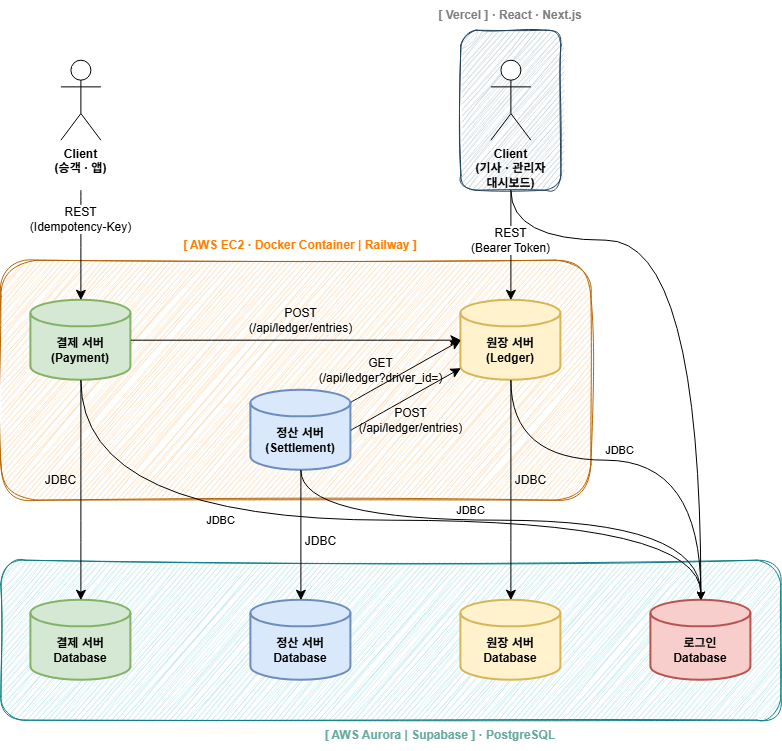

The diagram above was exported from draw.io. Its source (the exported page's mxGraphModel, read from the mxfile embedded in the PNG):
<mxGraphModel dx="1461" dy="1460" grid="1" gridSize="10" guides="1" tooltips="1" connect="1" arrows="1" fold="1" page="0" pageScale="1" pageWidth="827" pageHeight="1169" math="0" shadow="0">
  <root>
    <mxCell id="0" />
    <mxCell id="1" parent="0" />
    <mxCell id="2" connectable="0" parent="1" style="group" value="" vertex="1">
      <mxGeometry height="750" width="780" x="2780" y="-40" as="geometry" />
    </mxCell>
    <mxCell id="3" parent="2" style="rounded=1;whiteSpace=wrap;html=1;fillColor=#fad7ac;strokeColor=#b46504;glass=0;sketch=1;curveFitting=1;jiggle=2;movable=1;resizable=1;rotatable=1;deletable=1;editable=1;locked=0;connectable=1;" value="" vertex="1">
      <mxGeometry height="240" width="590" y="260" as="geometry" />
    </mxCell>
    <mxCell id="4" parent="2" style="rounded=1;whiteSpace=wrap;html=1;fillColor=#b0e3e6;strokeColor=#0e8088;glass=0;sketch=1;curveFitting=1;jiggle=2;movable=1;resizable=1;rotatable=1;deletable=1;editable=1;locked=0;connectable=1;" value="" vertex="1">
      <mxGeometry height="160" width="780" y="560" as="geometry" />
    </mxCell>
    <mxCell id="5" parent="2" style="shape=umlActor;verticalLabelPosition=bottom;verticalAlign=top;html=1;outlineConnect=0;fontStyle=1" value="Client&lt;div&gt;(승객 · 앱)&lt;/div&gt;" vertex="1">
      <mxGeometry height="80" width="40" x="60" y="60" as="geometry" />
    </mxCell>
    <mxCell id="6" connectable="0" parent="2" style="group" value="" vertex="1">
      <mxGeometry height="80" width="100" x="30" y="300" as="geometry" />
    </mxCell>
    <mxCell id="7" parent="6" style="strokeWidth=2;html=1;shape=mxgraph.flowchart.database;whiteSpace=wrap;fillColor=#d5e8d4;strokeColor=#82b366;verticalAlign=middle;" value="" vertex="1">
      <mxGeometry height="80" width="100" as="geometry" />
    </mxCell>
    <mxCell id="8" parent="6" style="text;html=1;whiteSpace=wrap;strokeColor=none;fillColor=none;align=center;verticalAlign=middle;rounded=0;labelBackgroundColor=none;fontStyle=1" value="&lt;span style=&quot;color: rgb(0, 0, 0); font-family: Helvetica; font-size: 12px; font-style: normal; font-variant-ligatures: normal; font-variant-caps: normal; letter-spacing: normal; orphans: 2; text-align: center; text-indent: 0px; text-transform: none; widows: 2; word-spacing: 0px; -webkit-text-stroke-width: 0px; white-space: normal; text-decoration-thickness: initial; text-decoration-style: initial; text-decoration-color: initial; float: none; display: inline !important;&quot;&gt;결제 서버&lt;/span&gt;&lt;div&gt;&lt;span style=&quot;color: rgb(0, 0, 0); font-family: Helvetica; font-size: 12px; font-style: normal; font-variant-ligatures: normal; font-variant-caps: normal; letter-spacing: normal; orphans: 2; text-align: center; text-indent: 0px; text-transform: none; widows: 2; word-spacing: 0px; -webkit-text-stroke-width: 0px; white-space: normal; text-decoration-thickness: initial; text-decoration-style: initial; text-decoration-color: initial; float: none; display: inline !important;&quot;&gt;(Payment)&lt;/span&gt;&lt;/div&gt;" vertex="1">
      <mxGeometry height="30" width="60" x="20" y="35" as="geometry" />
    </mxCell>
    <mxCell id="9" connectable="0" parent="2" style="group" value="" vertex="1">
      <mxGeometry height="80" width="100" x="250" y="390" as="geometry" />
    </mxCell>
    <mxCell id="10" parent="9" style="strokeWidth=2;html=1;shape=mxgraph.flowchart.database;whiteSpace=wrap;fillColor=#dae8fc;strokeColor=#6c8ebf;verticalAlign=middle;" value="" vertex="1">
      <mxGeometry height="80" width="100" as="geometry" />
    </mxCell>
    <mxCell id="11" parent="9" style="text;html=1;whiteSpace=wrap;strokeColor=none;fillColor=none;align=center;verticalAlign=middle;rounded=0;labelBackgroundColor=none;" value="&lt;span style=&quot;color: rgb(0, 0, 0); font-family: Helvetica; font-size: 12px; font-style: normal; font-variant-ligatures: normal; font-variant-caps: normal; letter-spacing: normal; orphans: 2; text-align: center; text-indent: 0px; text-transform: none; widows: 2; word-spacing: 0px; -webkit-text-stroke-width: 0px; white-space: normal; text-decoration-thickness: initial; text-decoration-style: initial; text-decoration-color: initial; float: none; display: inline !important;&quot;&gt;&lt;b&gt;정산 서버&lt;/b&gt;&lt;/span&gt;&lt;div&gt;&lt;span style=&quot;color: rgb(0, 0, 0); font-family: Helvetica; font-size: 12px; font-style: normal; font-variant-ligatures: normal; font-variant-caps: normal; letter-spacing: normal; orphans: 2; text-align: center; text-indent: 0px; text-transform: none; widows: 2; word-spacing: 0px; -webkit-text-stroke-width: 0px; white-space: normal; text-decoration-thickness: initial; text-decoration-style: initial; text-decoration-color: initial; float: none; display: inline !important;&quot;&gt;&lt;b&gt;(Settlement)&lt;/b&gt;&lt;/span&gt;&lt;/div&gt;" vertex="1">
      <mxGeometry height="30" width="60" x="20" y="35" as="geometry" />
    </mxCell>
    <mxCell id="12" connectable="0" parent="2" style="group" value="" vertex="1">
      <mxGeometry height="80" width="100" x="460" y="300" as="geometry" />
    </mxCell>
    <mxCell id="13" parent="12" style="strokeWidth=2;html=1;shape=mxgraph.flowchart.database;whiteSpace=wrap;fillColor=#fff2cc;strokeColor=#d6b656;verticalAlign=middle;" value="" vertex="1">
      <mxGeometry height="80" width="100" as="geometry" />
    </mxCell>
    <mxCell id="14" parent="12" style="text;html=1;whiteSpace=wrap;strokeColor=none;fillColor=none;align=center;verticalAlign=middle;rounded=0;labelBackgroundColor=none;" value="&lt;span style=&quot;color: rgb(0, 0, 0); font-family: Helvetica; font-size: 12px; font-style: normal; font-variant-ligatures: normal; font-variant-caps: normal; letter-spacing: normal; orphans: 2; text-align: center; text-indent: 0px; text-transform: none; widows: 2; word-spacing: 0px; -webkit-text-stroke-width: 0px; white-space: normal; text-decoration-thickness: initial; text-decoration-style: initial; text-decoration-color: initial; float: none; display: inline !important;&quot;&gt;&lt;b&gt;원장 서버&lt;/b&gt;&lt;/span&gt;&lt;div&gt;&lt;span style=&quot;color: rgb(0, 0, 0); font-family: Helvetica; font-size: 12px; font-style: normal; font-variant-ligatures: normal; font-variant-caps: normal; letter-spacing: normal; orphans: 2; text-align: center; text-indent: 0px; text-transform: none; widows: 2; word-spacing: 0px; -webkit-text-stroke-width: 0px; white-space: normal; text-decoration-thickness: initial; text-decoration-style: initial; text-decoration-color: initial; float: none; display: inline !important;&quot;&gt;&lt;b&gt;(Ledger)&lt;/b&gt;&lt;/span&gt;&lt;/div&gt;" vertex="1">
      <mxGeometry height="30" width="60" x="20" y="35" as="geometry" />
    </mxCell>
    <mxCell id="15" edge="1" parent="2" style="endArrow=classic;html=1;rounded=0;fontSize=12;startSize=8;endSize=8;curved=1;entryX=0.5;entryY=0;entryDx=0;entryDy=0;entryPerimeter=0;labelBackgroundColor=default;" target="7" value="REST&lt;div&gt;(Idempotency-Key)&lt;/div&gt;">
      <mxGeometry height="50" relative="1" width="50" x="-0.4545" as="geometry">
        <mxPoint y="-1" as="offset" />
        <mxPoint x="80" y="190" as="sourcePoint" />
        <mxPoint x="190" y="350" as="targetPoint" />
      </mxGeometry>
    </mxCell>
    <mxCell id="16" edge="1" parent="2" source="35" style="endArrow=classic;html=1;rounded=0;fontSize=12;startSize=8;endSize=8;curved=1;entryX=0.5;entryY=0;entryDx=0;entryDy=0;entryPerimeter=0;labelBackgroundColor=default;exitX=0.5;exitY=1;exitDx=0;exitDy=0;" target="13" value="REST&lt;div&gt;(Bearer Token)&lt;/div&gt;">
      <mxGeometry height="50" relative="1" width="50" x="-0.0909" as="geometry">
        <mxPoint as="offset" />
        <Array as="points">
          <mxPoint x="510" y="250" />
        </Array>
        <mxPoint x="600" y="180" as="sourcePoint" />
        <mxPoint x="600" y="280" as="targetPoint" />
      </mxGeometry>
    </mxCell>
    <mxCell id="17" edge="1" parent="2" source="7" style="edgeStyle=none;curved=1;rounded=0;orthogonalLoop=1;jettySize=auto;html=1;exitX=1;exitY=0.5;exitDx=0;exitDy=0;exitPerimeter=0;fontSize=12;startSize=8;endSize=8;labelBackgroundColor=none;entryX=0;entryY=0.5;entryDx=0;entryDy=0;entryPerimeter=0;" target="13" value="POST&lt;div&gt;(/api/ledger/entries)&lt;/div&gt;">
      <mxGeometry relative="1" x="0.0303" y="20" as="geometry">
        <mxPoint as="offset" />
        <mxPoint x="740" y="410" as="sourcePoint" />
        <mxPoint x="870" y="420" as="targetPoint" />
      </mxGeometry>
    </mxCell>
    <mxCell id="18" edge="1" parent="2" source="10" style="edgeStyle=none;curved=1;rounded=0;orthogonalLoop=1;jettySize=auto;html=1;exitX=1;exitY=0.5;exitDx=0;exitDy=0;exitPerimeter=0;fontSize=12;startSize=8;endSize=8;labelBackgroundColor=none;entryX=0;entryY=0.85;entryDx=0;entryDy=0;entryPerimeter=0;" target="13" value="POST&lt;div&gt;(/api/ledger/entries)&lt;/div&gt;">
      <mxGeometry relative="1" x="-0.0943" y="-21" as="geometry">
        <mxPoint as="offset" />
        <mxPoint x="790" y="329.5" as="sourcePoint" />
        <mxPoint x="640" y="329.5" as="targetPoint" />
      </mxGeometry>
    </mxCell>
    <mxCell id="19" connectable="0" parent="2" style="group" value="" vertex="1">
      <mxGeometry height="80" width="100" x="460" y="600" as="geometry" />
    </mxCell>
    <mxCell id="20" parent="19" style="strokeWidth=2;html=1;shape=mxgraph.flowchart.database;whiteSpace=wrap;fillColor=#fff2cc;strokeColor=#d6b656;verticalAlign=middle;" value="" vertex="1">
      <mxGeometry height="80" width="100" as="geometry" />
    </mxCell>
    <mxCell id="21" parent="19" style="text;html=1;whiteSpace=wrap;strokeColor=none;fillColor=none;align=center;verticalAlign=middle;rounded=0;labelBackgroundColor=none;" value="&lt;span style=&quot;color: rgb(0, 0, 0); font-family: Helvetica; font-size: 12px; font-style: normal; font-variant-ligatures: normal; font-variant-caps: normal; letter-spacing: normal; orphans: 2; text-align: center; text-indent: 0px; text-transform: none; widows: 2; word-spacing: 0px; -webkit-text-stroke-width: 0px; white-space: normal; text-decoration-thickness: initial; text-decoration-style: initial; text-decoration-color: initial; float: none; display: inline !important;&quot;&gt;&lt;b&gt;원장 서버&lt;/b&gt;&lt;/span&gt;&lt;div&gt;&lt;span style=&quot;color: rgb(0, 0, 0); font-family: Helvetica; font-size: 12px; font-style: normal; font-variant-ligatures: normal; font-variant-caps: normal; letter-spacing: normal; orphans: 2; text-align: center; text-indent: 0px; text-transform: none; widows: 2; word-spacing: 0px; -webkit-text-stroke-width: 0px; white-space: normal; text-decoration-thickness: initial; text-decoration-style: initial; text-decoration-color: initial; float: none; display: inline !important;&quot;&gt;&lt;b&gt;Database&lt;/b&gt;&lt;/span&gt;&lt;/div&gt;" vertex="1">
      <mxGeometry height="30" width="60" x="20" y="35" as="geometry" />
    </mxCell>
    <mxCell id="22" connectable="0" parent="2" style="group" value="" vertex="1">
      <mxGeometry height="80" width="100" x="30" y="600" as="geometry" />
    </mxCell>
    <mxCell id="23" parent="22" style="strokeWidth=2;html=1;shape=mxgraph.flowchart.database;whiteSpace=wrap;fillColor=#d5e8d4;strokeColor=#82b366;verticalAlign=middle;" value="" vertex="1">
      <mxGeometry height="80" width="100" as="geometry" />
    </mxCell>
    <mxCell id="24" parent="22" style="text;html=1;whiteSpace=wrap;strokeColor=none;fillColor=none;align=center;verticalAlign=middle;rounded=0;labelBackgroundColor=none;fontStyle=1" value="&lt;span style=&quot;color: rgb(0, 0, 0); font-family: Helvetica; font-size: 12px; font-style: normal; font-variant-ligatures: normal; font-variant-caps: normal; letter-spacing: normal; orphans: 2; text-align: center; text-indent: 0px; text-transform: none; widows: 2; word-spacing: 0px; -webkit-text-stroke-width: 0px; white-space: normal; text-decoration-thickness: initial; text-decoration-style: initial; text-decoration-color: initial; float: none; display: inline !important;&quot;&gt;결제 서버&lt;/span&gt;&lt;div&gt;&lt;span style=&quot;color: rgb(0, 0, 0); font-family: Helvetica; font-size: 12px; font-style: normal; font-variant-ligatures: normal; font-variant-caps: normal; letter-spacing: normal; orphans: 2; text-align: center; text-indent: 0px; text-transform: none; widows: 2; word-spacing: 0px; -webkit-text-stroke-width: 0px; white-space: normal; text-decoration-thickness: initial; text-decoration-style: initial; text-decoration-color: initial; float: none; display: inline !important;&quot;&gt;Database&lt;/span&gt;&lt;/div&gt;" vertex="1">
      <mxGeometry height="30" width="60" x="20" y="35" as="geometry" />
    </mxCell>
    <mxCell id="25" connectable="0" parent="2" style="group" value="" vertex="1">
      <mxGeometry height="80" width="100" x="250" y="600" as="geometry" />
    </mxCell>
    <mxCell id="26" parent="25" style="strokeWidth=2;html=1;shape=mxgraph.flowchart.database;whiteSpace=wrap;fillColor=#dae8fc;strokeColor=#6c8ebf;verticalAlign=middle;" value="" vertex="1">
      <mxGeometry height="80" width="100" as="geometry" />
    </mxCell>
    <mxCell id="27" parent="25" style="text;html=1;whiteSpace=wrap;strokeColor=none;fillColor=none;align=center;verticalAlign=middle;rounded=0;labelBackgroundColor=none;" value="&lt;span style=&quot;color: rgb(0, 0, 0); font-family: Helvetica; font-size: 12px; font-style: normal; font-variant-ligatures: normal; font-variant-caps: normal; letter-spacing: normal; orphans: 2; text-align: center; text-indent: 0px; text-transform: none; widows: 2; word-spacing: 0px; -webkit-text-stroke-width: 0px; white-space: normal; text-decoration-thickness: initial; text-decoration-style: initial; text-decoration-color: initial; float: none; display: inline !important;&quot;&gt;&lt;b&gt;정산 서버&lt;/b&gt;&lt;/span&gt;&lt;div&gt;&lt;span style=&quot;color: rgb(0, 0, 0); font-family: Helvetica; font-size: 12px; font-style: normal; font-variant-ligatures: normal; font-variant-caps: normal; letter-spacing: normal; orphans: 2; text-align: center; text-indent: 0px; text-transform: none; widows: 2; word-spacing: 0px; -webkit-text-stroke-width: 0px; white-space: normal; text-decoration-thickness: initial; text-decoration-style: initial; text-decoration-color: initial; float: none; display: inline !important;&quot;&gt;&lt;b&gt;Database&lt;/b&gt;&lt;/span&gt;&lt;/div&gt;" vertex="1">
      <mxGeometry height="30" width="60" x="20" y="35" as="geometry" />
    </mxCell>
    <mxCell id="28" edge="1" parent="2" source="7" style="edgeStyle=none;curved=1;rounded=0;orthogonalLoop=1;jettySize=auto;html=1;exitX=0.5;exitY=1;exitDx=0;exitDy=0;exitPerimeter=0;entryX=0.5;entryY=0;entryDx=0;entryDy=0;entryPerimeter=0;fontSize=12;startSize=8;endSize=8;labelBackgroundColor=none;" target="23" value="JDBC">
      <mxGeometry relative="1" x="-0.0909" y="-20" as="geometry">
        <mxPoint as="offset" />
        <mxPoint x="90" y="400" as="sourcePoint" />
        <mxPoint x="90" y="630" as="targetPoint" />
      </mxGeometry>
    </mxCell>
    <mxCell id="29" edge="1" parent="2" source="10" style="edgeStyle=none;curved=1;rounded=0;orthogonalLoop=1;jettySize=auto;html=1;exitX=0.5;exitY=1;exitDx=0;exitDy=0;exitPerimeter=0;fontSize=12;startSize=8;endSize=8;labelBackgroundColor=none;entryX=0.5;entryY=0;entryDx=0;entryDy=0;entryPerimeter=0;" target="26" value="JDBC">
      <mxGeometry relative="1" x="0.0769" y="20" as="geometry">
        <mxPoint y="1" as="offset" />
        <mxPoint x="299.5" y="460" as="sourcePoint" />
        <mxPoint x="340" y="570" as="targetPoint" />
      </mxGeometry>
    </mxCell>
    <mxCell id="30" edge="1" parent="2" source="13" style="edgeStyle=none;curved=1;rounded=0;orthogonalLoop=1;jettySize=auto;html=1;exitX=0.5;exitY=1;exitDx=0;exitDy=0;exitPerimeter=0;entryX=0.5;entryY=0;entryDx=0;entryDy=0;entryPerimeter=0;fontSize=12;startSize=8;endSize=8;labelBackgroundColor=none;" target="20" value="JDBC">
      <mxGeometry relative="1" x="-0.0909" y="20" as="geometry">
        <mxPoint as="offset" />
        <mxPoint x="509.5" y="410" as="sourcePoint" />
        <mxPoint x="509.5" y="640" as="targetPoint" />
      </mxGeometry>
    </mxCell>
    <mxCell id="31" parent="2" style="text;html=1;whiteSpace=wrap;strokeColor=none;fillColor=none;align=center;verticalAlign=middle;rounded=0;fontColor=light-dark(#67AB9F,#67AB9F);fontStyle=1" value="&lt;span style=&quot;&quot;&gt;[ AWS Aurora | Supabase ] · PostgreSQL&lt;/span&gt;" vertex="1">
      <mxGeometry height="30" width="280" x="300" y="720" as="geometry" />
    </mxCell>
    <mxCell id="32" parent="2" style="text;html=1;whiteSpace=wrap;strokeColor=none;fillColor=none;align=center;verticalAlign=middle;rounded=0;fontColor=light-dark(#FF8000,#67AB9F);fontStyle=1" value="&lt;span style=&quot;&quot;&gt;[ AWS EC2&amp;nbsp;&lt;/span&gt;&lt;span style=&quot;background-color: transparent; color: light-dark(rgb(255, 128, 0), rgb(103, 171, 159));&quot;&gt;·&amp;nbsp;&lt;/span&gt;&lt;span style=&quot;background-color: transparent; color: light-dark(rgb(255, 128, 0), rgb(103, 171, 159));&quot;&gt;Docker Container | Railway ]&lt;/span&gt;" vertex="1">
      <mxGeometry height="30" width="240" x="180" y="230" as="geometry" />
    </mxCell>
    <mxCell id="33" edge="1" parent="2" source="10" style="edgeStyle=none;curved=1;rounded=0;orthogonalLoop=1;jettySize=auto;html=1;exitX=1;exitY=0.15;exitDx=0;exitDy=0;exitPerimeter=0;fontSize=12;startSize=8;endSize=8;labelBackgroundColor=none;entryX=0;entryY=0.5;entryDx=0;entryDy=0;entryPerimeter=0;startArrow=none;startFill=0;endArrow=classic;endFill=1;" target="13" value="GET&lt;br&gt;&lt;div&gt;(/api/ledger?driver_id=)&lt;/div&gt;">
      <mxGeometry relative="1" x="-0.3372" y="13" as="geometry">
        <mxPoint as="offset" />
        <mxPoint x="360" y="440" as="sourcePoint" />
        <mxPoint x="470" y="378" as="targetPoint" />
      </mxGeometry>
    </mxCell>
    <mxCell id="34" connectable="0" parent="2" style="group" value="" vertex="1">
      <mxGeometry height="190" width="160" x="430" as="geometry" />
    </mxCell>
    <mxCell id="35" parent="34" style="rounded=1;whiteSpace=wrap;html=1;fillColor=#bac8d3;strokeColor=#23445d;glass=0;sketch=1;curveFitting=1;jiggle=2;movable=1;resizable=1;rotatable=1;deletable=1;editable=1;locked=0;connectable=1;" value="" vertex="1">
      <mxGeometry height="160" width="100" x="30" y="30" as="geometry" />
    </mxCell>
    <mxCell id="36" parent="34" style="shape=umlActor;verticalLabelPosition=bottom;verticalAlign=top;html=1;outlineConnect=0;fontStyle=1" value="Client&lt;div&gt;(기사 · 관리자&lt;/div&gt;&lt;div&gt;&lt;span style=&quot;background-color: transparent; color: light-dark(rgb(0, 0, 0), rgb(255, 255, 255));&quot;&gt;대시보드)&lt;/span&gt;&lt;/div&gt;" vertex="1">
      <mxGeometry height="80" width="40" x="60" y="60" as="geometry" />
    </mxCell>
    <mxCell id="37" parent="34" style="text;html=1;whiteSpace=wrap;strokeColor=none;fillColor=none;align=center;verticalAlign=middle;rounded=0;fontColor=light-dark(#808080,#808080);fontStyle=1" value="&lt;span style=&quot;&quot;&gt;[ Vercel ] · React · Next.js&lt;/span&gt;" vertex="1">
      <mxGeometry height="30" width="160" as="geometry" />
    </mxCell>
    <mxCell id="38" connectable="0" parent="2" style="group" value="" vertex="1">
      <mxGeometry height="80" width="100" x="650" y="600" as="geometry" />
    </mxCell>
    <mxCell id="39" parent="38" style="strokeWidth=2;html=1;shape=mxgraph.flowchart.database;whiteSpace=wrap;fillColor=#f8cecc;strokeColor=#b85450;verticalAlign=middle;" value="" vertex="1">
      <mxGeometry height="80" width="100" as="geometry" />
    </mxCell>
    <mxCell id="40" parent="38" style="text;html=1;whiteSpace=wrap;strokeColor=none;fillColor=none;align=center;verticalAlign=middle;rounded=0;labelBackgroundColor=none;" value="&lt;span style=&quot;color: rgb(0, 0, 0); font-family: Helvetica; font-size: 12px; font-style: normal; font-variant-ligatures: normal; font-variant-caps: normal; letter-spacing: normal; orphans: 2; text-align: center; text-indent: 0px; text-transform: none; widows: 2; word-spacing: 0px; -webkit-text-stroke-width: 0px; white-space: normal; text-decoration-thickness: initial; text-decoration-style: initial; text-decoration-color: initial; float: none; display: inline !important;&quot;&gt;&lt;b&gt;로그인&lt;/b&gt;&lt;/span&gt;&lt;div&gt;&lt;span style=&quot;color: rgb(0, 0, 0); font-family: Helvetica; font-size: 12px; font-style: normal; font-variant-ligatures: normal; font-variant-caps: normal; letter-spacing: normal; orphans: 2; text-align: center; text-indent: 0px; text-transform: none; widows: 2; word-spacing: 0px; -webkit-text-stroke-width: 0px; white-space: normal; text-decoration-thickness: initial; text-decoration-style: initial; text-decoration-color: initial; float: none; display: inline !important;&quot;&gt;&lt;b&gt;Database&lt;/b&gt;&lt;/span&gt;&lt;/div&gt;" vertex="1">
      <mxGeometry height="30" width="60" x="20" y="35" as="geometry" />
    </mxCell>
    <mxCell id="41" edge="1" parent="2" source="35" style="edgeStyle=orthogonalEdgeStyle;rounded=0;orthogonalLoop=1;jettySize=auto;html=1;exitX=0.5;exitY=1;exitDx=0;exitDy=0;entryX=0.5;entryY=0;entryDx=0;entryDy=0;entryPerimeter=0;curved=1;fontSize=12;" target="39" value="">
      <mxGeometry relative="1" x="0.2881" y="-10" as="geometry">
        <mxPoint as="offset" />
        <Array as="points">
          <mxPoint x="510" y="240" />
          <mxPoint x="700" y="240" />
        </Array>
      </mxGeometry>
    </mxCell>
    <mxCell id="42" edge="1" parent="2" source="13" style="edgeStyle=orthogonalEdgeStyle;rounded=0;orthogonalLoop=1;jettySize=auto;html=1;exitX=0.5;exitY=1;exitDx=0;exitDy=0;exitPerimeter=0;entryX=0.5;entryY=0;entryDx=0;entryDy=0;entryPerimeter=0;curved=1;" target="39" value="JDBC">
      <mxGeometry relative="1" x="-0.0729" y="10" as="geometry">
        <mxPoint x="-1" as="offset" />
        <Array as="points">
          <mxPoint x="510" y="460.06" />
          <mxPoint x="700" y="460.06" />
        </Array>
      </mxGeometry>
    </mxCell>
    <mxCell id="43" edge="1" parent="2" source="10" style="edgeStyle=orthogonalEdgeStyle;rounded=0;orthogonalLoop=1;jettySize=auto;html=1;exitX=0.5;exitY=1;exitDx=0;exitDy=0;exitPerimeter=0;entryX=0.5;entryY=0;entryDx=0;entryDy=0;entryPerimeter=0;curved=1;" target="39" value="JDBC">
      <mxGeometry relative="1" x="-0.1696" y="10" as="geometry">
        <mxPoint as="offset" />
        <Array as="points">
          <mxPoint x="300" y="520.06" />
          <mxPoint x="700" y="520.06" />
        </Array>
      </mxGeometry>
    </mxCell>
    <mxCell id="44" edge="1" parent="2" source="7" style="edgeStyle=orthogonalEdgeStyle;rounded=0;orthogonalLoop=1;jettySize=auto;html=1;exitX=0.5;exitY=1;exitDx=0;exitDy=0;exitPerimeter=0;entryX=0.5;entryY=0;entryDx=0;entryDy=0;entryPerimeter=0;curved=1;" target="39" value="JDBC">
      <mxGeometry relative="1" x="-0.3333" as="geometry">
        <mxPoint as="offset" />
        <Array as="points">
          <mxPoint x="80" y="520.06" />
          <mxPoint x="700" y="520.06" />
        </Array>
      </mxGeometry>
    </mxCell>
  </root>
</mxGraphModel>